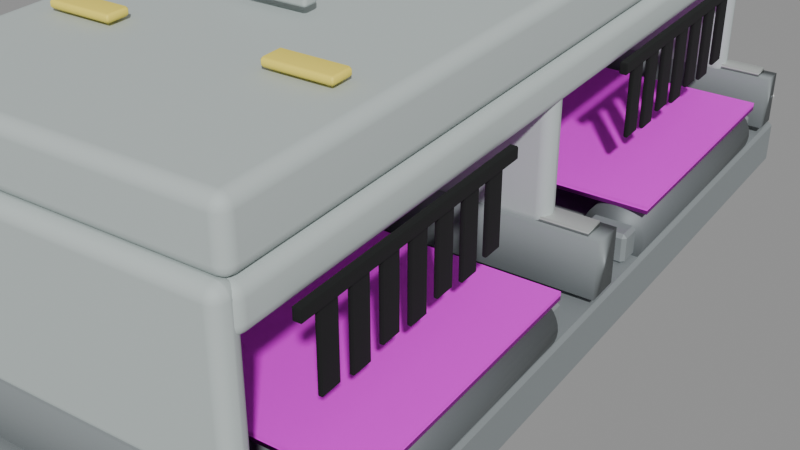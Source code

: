 # Source: conveyor_splitter.blend  (saved by Blender 5.1.30; exported with 4.5.12 LTS)
import bpy
from mathutils import Matrix  # noqa: F401  (used for matrix-valued properties, if any)

bpy.ops.wm.read_factory_settings(use_empty=True)
scene = bpy.context.scene
scene.name = 'Scene'

# ---- images (referenced by path relative to the original .blend; pixels are not part of the script)
import os
ASSET_DIR = os.environ.get("B2B_ASSET_DIR", "")  # directory of the original .blend (textures are referenced by path, not embedded)
HERE = os.path.dirname(os.path.abspath(__file__))  # packed textures are extracted next to this script under _unpacked/

def load_image(name, relpath, width, height, colorspace="sRGB"):
    """Load a texture the original file referenced (path relative to the .blend, or extracted next to this script)."""
    p = next((c for c in (os.path.join(HERE, relpath), os.path.join(ASSET_DIR, relpath)) if relpath and os.path.exists(c)), "")
    if p:
        img = bpy.data.images.load(p, check_existing=True)
        img.name = name
    else:  # same state as the original file: an image datablock whose file is absent (Cycles renders it pink)
        img = bpy.data.images.new(name, width, height)
        img.source = "FILE"
        img.filepath = "//" + (relpath or name)
    img.colorspace_settings.name = colorspace
    return img
img_conveyor_belt_surface_ai = load_image('conveyor_belt_surface_ai', 'textures/conveyor_belt_dark_rubber_texture.png', 1024, 1024, 'sRGB')

# ---- materials (node trees are filled in below, after node groups)
mat_conveyor_frame_preview = bpy.data.materials.new('conveyor_frame_preview')
mat_conveyor_edge_wear_preview = bpy.data.materials.new('conveyor_edge_wear_preview')
mat_conveyor_belt_preview = bpy.data.materials.new('conveyor_belt_preview')
mat_conveyor_roller_preview = bpy.data.materials.new('conveyor_roller_preview')
mat_splitter_cover_preview = bpy.data.materials.new('splitter_cover_preview')
mat_splitter_cover_preview.diffuse_color = (0.5, 0.56, 0.55, 1.0)
mat_splitter_cover_warning_strip_preview = bpy.data.materials.new('splitter_cover_warning_strip_preview')
mat_splitter_cover_warning_strip_preview.diffuse_color = (0.95, 0.78, 0.12, 1.0)
mat_splitter_curtain_rubber_preview = bpy.data.materials.new('splitter_curtain_rubber_preview')
mat_splitter_curtain_rubber_preview.diffuse_color = (0.005, 0.006, 0.006, 1.0)

# ---- material node trees
mat_conveyor_frame_preview.use_nodes = True; mat_conveyor_frame_preview.node_tree.nodes.clear()
_N = mat_conveyor_frame_preview.node_tree.nodes; _L = mat_conveyor_frame_preview.node_tree.links
n0 = _N.new('ShaderNodeBsdfPrincipled'); n0.name = 'Principled BSDF'; n0.location = (-200, 100)
n0.inputs[0].default_value = (0.28, 0.31, 0.32, 1.0)
n0.inputs[1].default_value = 0.25
n0.inputs[2].default_value = 0.66
n1 = _N.new('ShaderNodeOutputMaterial'); n1.name = 'Material Output'; n1.location = (200, 100)
_L.new(n0.outputs[0], n1.inputs[0])
n1.is_active_output = True
mat_conveyor_edge_wear_preview.use_nodes = True; mat_conveyor_edge_wear_preview.node_tree.nodes.clear()
_N = mat_conveyor_edge_wear_preview.node_tree.nodes; _L = mat_conveyor_edge_wear_preview.node_tree.links
n0 = _N.new('ShaderNodeBsdfPrincipled'); n0.name = 'Principled BSDF'; n0.location = (-200, 100)
n0.inputs[0].default_value = (0.55, 0.58, 0.56, 1.0)
n0.inputs[1].default_value = 0.35
n0.inputs[2].default_value = 0.55
n1 = _N.new('ShaderNodeOutputMaterial'); n1.name = 'Material Output'; n1.location = (200, 100)
_L.new(n0.outputs[0], n1.inputs[0])
n1.is_active_output = True
mat_conveyor_belt_preview.use_nodes = True; mat_conveyor_belt_preview.node_tree.nodes.clear()
_N = mat_conveyor_belt_preview.node_tree.nodes; _L = mat_conveyor_belt_preview.node_tree.links
n0 = _N.new('ShaderNodeBsdfPrincipled'); n0.name = 'Principled BSDF'; n0.location = (-200, 100)
n0.inputs[2].default_value = 0.86
n1 = _N.new('ShaderNodeOutputMaterial'); n1.name = 'Material Output'; n1.location = (200, 100)
n2 = _N.new('ShaderNodeTexImage'); n2.name = 'conveyor_belt_surface_ai_texture'; n2.location = (0, 0)
n2.label = 'conveyor_belt_surface_ai'
n2.image = img_conveyor_belt_surface_ai
_L.new(n0.outputs[0], n1.inputs[0])
_L.new(n2.outputs[0], n0.inputs[0])
n1.is_active_output = True
mat_conveyor_roller_preview.use_nodes = True; mat_conveyor_roller_preview.node_tree.nodes.clear()
_N = mat_conveyor_roller_preview.node_tree.nodes; _L = mat_conveyor_roller_preview.node_tree.links
n0 = _N.new('ShaderNodeBsdfPrincipled'); n0.name = 'Principled BSDF'; n0.location = (-200, 100)
n0.inputs[0].default_value = (0.18, 0.2, 0.21, 1.0)
n0.inputs[1].default_value = 0.45
n0.inputs[2].default_value = 0.58
n1 = _N.new('ShaderNodeOutputMaterial'); n1.name = 'Material Output'; n1.location = (200, 100)
_L.new(n0.outputs[0], n1.inputs[0])
n1.is_active_output = True
mat_splitter_cover_preview.use_nodes = True; mat_splitter_cover_preview.node_tree.nodes.clear()
_N = mat_splitter_cover_preview.node_tree.nodes; _L = mat_splitter_cover_preview.node_tree.links
n0 = _N.new('ShaderNodeBsdfPrincipled'); n0.name = 'Principled BSDF'; n0.location = (-200, 100)
n0.inputs[0].default_value = (0.5, 0.56, 0.55, 1.0)
n0.inputs[2].default_value = 0.78
n1 = _N.new('ShaderNodeOutputMaterial'); n1.name = 'Material Output'; n1.location = (200, 100)
_L.new(n0.outputs[0], n1.inputs[0])
n1.is_active_output = True
mat_splitter_cover_warning_strip_preview.use_nodes = True; mat_splitter_cover_warning_strip_preview.node_tree.nodes.clear()
_N = mat_splitter_cover_warning_strip_preview.node_tree.nodes; _L = mat_splitter_cover_warning_strip_preview.node_tree.links
n0 = _N.new('ShaderNodeBsdfPrincipled'); n0.name = 'Principled BSDF'; n0.location = (-200, 100)
n0.inputs[0].default_value = (0.95, 0.78, 0.12, 1.0)
n0.inputs[2].default_value = 0.62
n1 = _N.new('ShaderNodeOutputMaterial'); n1.name = 'Material Output'; n1.location = (200, 100)
_L.new(n0.outputs[0], n1.inputs[0])
n1.is_active_output = True
mat_splitter_curtain_rubber_preview.use_nodes = True; mat_splitter_curtain_rubber_preview.node_tree.nodes.clear()
_N = mat_splitter_curtain_rubber_preview.node_tree.nodes; _L = mat_splitter_curtain_rubber_preview.node_tree.links
n0 = _N.new('ShaderNodeBsdfPrincipled'); n0.name = 'Principled BSDF'; n0.location = (-200, 100)
n0.inputs[0].default_value = (0.005, 0.006, 0.006, 1.0)
n0.inputs[2].default_value = 0.96
n1 = _N.new('ShaderNodeOutputMaterial'); n1.name = 'Material Output'; n1.location = (200, 100)
_L.new(n0.outputs[0], n1.inputs[0])
n1.is_active_output = True

# ---- cameras
cam_conveyor_splitter_preview_camera_data = bpy.data.cameras.new('conveyor_splitter_preview_camera_data')
cam_conveyor_splitter_preview_camera_data.lens = 55.0

# ---- lights
light_conveyor_splitter_preview_key_light_data = bpy.data.lights.new('conveyor_splitter_preview_key_light_data', 'AREA')
light_conveyor_splitter_preview_key_light_data.energy = 420.0
light_conveyor_splitter_preview_key_light_data.size = 3.0

# ---- meshes
me_frame_mesh = bpy.data.meshes.new('frame_mesh')
me_frame_mesh.from_pydata([(-0.5, -1.0, 0.0), (0.5, -1.0, 0.0), (0.5, 1.0, 0.0), (-0.5, 1.0, 0.0), (-0.5, -1.0, 0.11), (0.5, -1.0, 0.11), (0.5, 1.0, 0.11), (-0.5, 1.0, 0.11), (-0.48, -0.86, 0.11), (-0.38, -0.86, 0.11), (-0.38, -0.14, 0.11), (-0.48, -0.14, 0.11), (-0.48, -0.86, 0.18), (-0.38, -0.86, 0.18), (-0.38, -0.14, 0.18), (-0.48, -0.14, 0.18), (0.38, -0.86, 0.11), (0.48, -0.86, 0.11), (0.48, -0.14, 0.11), (0.38, -0.14, 0.11), (0.38, -0.86, 0.18), (0.48, -0.86, 0.18), (0.48, -0.14, 0.18), (0.38, -0.14, 0.18), (-0.48, 0.14, 0.11), (-0.38, 0.14, 0.11), (-0.38, 0.86, 0.11), (-0.48, 0.86, 0.11), (-0.48, 0.14, 0.18), (-0.38, 0.14, 0.18), (-0.38, 0.86, 0.18), (-0.48, 0.86, 0.18), (0.38, 0.14, 0.11), (0.48, 0.14, 0.11), (0.48, 0.86, 0.11), (0.38, 0.86, 0.11), (0.38, 0.14, 0.18), (0.48, 0.14, 0.18), (0.48, 0.86, 0.18), (0.38, 0.86, 0.18)], [], [(0, 1, 2, 3), (4, 7, 6, 5), (0, 4, 5, 1), (1, 5, 6, 2), (2, 6, 7, 3), (3, 7, 4, 0), (8, 9, 10, 11), (12, 15, 14, 13), (8, 12, 13, 9), (9, 13, 14, 10), (10, 14, 15, 11), (11, 15, 12, 8), (16, 17, 18, 19), (20, 23, 22, 21), (16, 20, 21, 17), (17, 21, 22, 18), (18, 22, 23, 19), (19, 23, 20, 16), (24, 25, 26, 27), (28, 31, 30, 29), (24, 28, 29, 25), (25, 29, 30, 26), (26, 30, 31, 27), (27, 31, 28, 24), (32, 33, 34, 35), (36, 39, 38, 37), (32, 36, 37, 33), (33, 37, 38, 34), (34, 38, 39, 35), (35, 39, 36, 32)])
me_frame_mesh.materials.append(mat_conveyor_frame_preview)
me_frame_mesh.update()
me_side_rails_geometry_mesh = bpy.data.meshes.new('side_rails_geometry_mesh')
me_side_rails_geometry_mesh.from_pydata([(-0.5, -0.96, 0.13), (0.5, -0.96, 0.13), (0.5, -0.9, 0.13), (-0.5, -0.9, 0.13), (-0.5, -0.96, 0.258), (0.5, -0.96, 0.258), (0.5, -0.9, 0.258), (-0.5, -0.9, 0.258), (-0.5, 0.9, 0.13), (0.5, 0.9, 0.13), (0.5, 0.96, 0.13), (-0.5, 0.96, 0.13), (-0.5, 0.9, 0.258), (0.5, 0.9, 0.258), (0.5, 0.96, 0.258), (-0.5, 0.96, 0.258), (-0.5, -0.04, 0.13), (0.5, -0.04, 0.13), (0.5, 0.04, 0.13), (-0.5, 0.04, 0.13), (-0.5, -0.04, 0.258), (0.5, -0.04, 0.258), (0.5, 0.04, 0.258), (-0.5, 0.04, 0.258), (-0.47, -0.95, 0.258), (0.47, -0.95, 0.258), (0.47, -0.91, 0.258), (-0.47, -0.91, 0.258), (-0.47, -0.95, 0.27), (0.47, -0.95, 0.27), (0.47, -0.91, 0.27), (-0.47, -0.91, 0.27), (-0.47, 0.91, 0.258), (0.47, 0.91, 0.258), (0.47, 0.95, 0.258), (-0.47, 0.95, 0.258), (-0.47, 0.91, 0.27), (0.47, 0.91, 0.27), (0.47, 0.95, 0.27), (-0.47, 0.95, 0.27), (-0.47, -0.025, 0.258), (0.47, -0.025, 0.258), (0.47, 0.025, 0.258), (-0.47, 0.025, 0.258), (-0.47, -0.025, 0.27), (0.47, -0.025, 0.27), (0.47, 0.025, 0.27), (-0.47, 0.025, 0.27)], [], [(0, 1, 2, 3), (4, 7, 6, 5), (0, 4, 5, 1), (1, 5, 6, 2), (2, 6, 7, 3), (3, 7, 4, 0), (8, 9, 10, 11), (12, 15, 14, 13), (8, 12, 13, 9), (9, 13, 14, 10), (10, 14, 15, 11), (11, 15, 12, 8), (16, 17, 18, 19), (20, 23, 22, 21), (16, 20, 21, 17), (17, 21, 22, 18), (18, 22, 23, 19), (19, 23, 20, 16), (24, 25, 26, 27), (28, 31, 30, 29), (24, 28, 29, 25), (25, 29, 30, 26), (26, 30, 31, 27), (27, 31, 28, 24), (32, 33, 34, 35), (36, 39, 38, 37), (32, 36, 37, 33), (33, 37, 38, 34), (34, 38, 39, 35), (35, 39, 36, 32), (40, 41, 42, 43), (44, 47, 46, 45), (40, 44, 45, 41), (41, 45, 46, 42), (42, 46, 47, 43), (43, 47, 44, 40)])
me_side_rails_geometry_mesh.polygons.foreach_set('material_index', [0, 0, 0, 0, 0, 0, 0, 0, 0, 0, 0, 0, 0, 0, 0, 0, 0, 0, 1, 1, 1, 1, 1, 1, 1, 1, 1, 1, 1, 1, 1, 1, 1, 1, 1, 1])
me_side_rails_geometry_mesh.materials.append(mat_conveyor_frame_preview)
me_side_rails_geometry_mesh.materials.append(mat_conveyor_edge_wear_preview)
me_side_rails_geometry_mesh.update()
me_belt_surface_top_mesh = bpy.data.meshes.new('belt_surface_top_mesh')
me_belt_surface_top_mesh.from_pydata([(-0.5, -0.81, 0.215), (0.5, -0.81, 0.215), (0.5, -0.19, 0.215), (-0.5, -0.19, 0.215), (-0.5, -0.81, 0.233), (0.5, -0.81, 0.233), (0.5, -0.19, 0.233), (-0.5, -0.19, 0.233)], [], [(0, 1, 2, 3), (4, 7, 6, 5), (0, 4, 5, 1), (1, 5, 6, 2), (2, 6, 7, 3), (3, 7, 4, 0)])
_uv = me_belt_surface_top_mesh.uv_layers.new(name='belt_surface_uv')
_uv.uv.foreach_set('vector', [0.0, 0.0, 1.0, 0.0, 1.0, 1.0, 0.0, 1.0, 0.0, 0.0, 0.0, 1.0, 1.0, 1.0, 1.0, 0.0, 0.0, 0.0, 0.0, 0.0, 1.0, 0.0, 1.0, 0.0, 1.0, 0.0, 1.0, 0.0, 1.0, 1.0, 1.0, 1.0, 1.0, 1.0, 1.0, 1.0, 0.0, 1.0, 0.0, 1.0, 0.0, 1.0, 0.0, 1.0, 0.0, 0.0, 0.0, 0.0])
me_belt_surface_top_mesh.materials.append(mat_conveyor_belt_preview)
me_belt_surface_top_mesh.update()
me_belt_surface_bottom_mesh = bpy.data.meshes.new('belt_surface_bottom_mesh')
me_belt_surface_bottom_mesh.from_pydata([(-0.5, 0.19, 0.215), (0.5, 0.19, 0.215), (0.5, 0.81, 0.215), (-0.5, 0.81, 0.215), (-0.5, 0.19, 0.233), (0.5, 0.19, 0.233), (0.5, 0.81, 0.233), (-0.5, 0.81, 0.233)], [], [(0, 1, 2, 3), (4, 7, 6, 5), (0, 4, 5, 1), (1, 5, 6, 2), (2, 6, 7, 3), (3, 7, 4, 0)])
_uv = me_belt_surface_bottom_mesh.uv_layers.new(name='belt_surface_uv')
_uv.uv.foreach_set('vector', [0.0, 0.0, 1.0, 0.0, 1.0, 1.0, 0.0, 1.0, 0.0, 0.0, 0.0, 1.0, 1.0, 1.0, 1.0, 0.0, 0.0, 0.0, 0.0, 0.0, 1.0, 0.0, 1.0, 0.0, 1.0, 0.0, 1.0, 0.0, 1.0, 1.0, 1.0, 1.0, 1.0, 1.0, 1.0, 1.0, 0.0, 1.0, 0.0, 1.0, 0.0, 1.0, 0.0, 1.0, 0.0, 0.0, 0.0, 0.0])
me_belt_surface_bottom_mesh.materials.append(mat_conveyor_belt_preview)
me_belt_surface_bottom_mesh.update()
me_roller_input_top_mesh = bpy.data.meshes.new('roller_input_top_mesh')
me_roller_input_top_mesh.from_pydata([(0.07, -0.31, 0.0), (0.06865, -0.31, 0.01366), (0.06467, -0.31, 0.02679), (0.0582, -0.31, 0.03889), (0.0495, -0.31, 0.0495), (0.03889, -0.31, 0.0582), (0.02679, -0.31, 0.06467), (0.01366, -0.31, 0.06865), (4.286e-18, -0.31, 0.07), (-0.01366, -0.31, 0.06865), (-0.02679, -0.31, 0.06467), (-0.03889, -0.31, 0.0582), (-0.0495, -0.31, 0.0495), (-0.0582, -0.31, 0.03889), (-0.06467, -0.31, 0.02679), (-0.06865, -0.31, 0.01366), (-0.07, -0.31, 8.573e-18), (-0.06865, -0.31, -0.01366), (-0.06467, -0.31, -0.02679), (-0.0582, -0.31, -0.03889), (-0.0495, -0.31, -0.0495), (-0.03889, -0.31, -0.0582), (-0.02679, -0.31, -0.06467), (-0.01366, -0.31, -0.06865), (-1.286e-17, -0.31, -0.07), (0.01366, -0.31, -0.06865), (0.02679, -0.31, -0.06467), (0.03889, -0.31, -0.0582), (0.0495, -0.31, -0.0495), (0.0582, -0.31, -0.03889), (0.06467, -0.31, -0.02679), (0.06865, -0.31, -0.01366), (0.07, 0.31, 0.0), (0.06865, 0.31, 0.01366), (0.06467, 0.31, 0.02679), (0.0582, 0.31, 0.03889), (0.0495, 0.31, 0.0495), (0.03889, 0.31, 0.0582), (0.02679, 0.31, 0.06467), (0.01366, 0.31, 0.06865), (4.286e-18, 0.31, 0.07), (-0.01366, 0.31, 0.06865), (-0.02679, 0.31, 0.06467), (-0.03889, 0.31, 0.0582), (-0.0495, 0.31, 0.0495), (-0.0582, 0.31, 0.03889), (-0.06467, 0.31, 0.02679), (-0.06865, 0.31, 0.01366), (-0.07, 0.31, 8.573e-18), (-0.06865, 0.31, -0.01366), (-0.06467, 0.31, -0.02679), (-0.0582, 0.31, -0.03889), (-0.0495, 0.31, -0.0495), (-0.03889, 0.31, -0.0582), (-0.02679, 0.31, -0.06467), (-0.01366, 0.31, -0.06865), (-1.286e-17, 0.31, -0.07), (0.01366, 0.31, -0.06865), (0.02679, 0.31, -0.06467), (0.03889, 0.31, -0.0582), (0.0495, 0.31, -0.0495), (0.0582, 0.31, -0.03889), (0.06467, 0.31, -0.02679), (0.06865, 0.31, -0.01366)], [], [(0, 1, 33, 32), (1, 2, 34, 33), (2, 3, 35, 34), (3, 4, 36, 35), (4, 5, 37, 36), (5, 6, 38, 37), (6, 7, 39, 38), (7, 8, 40, 39), (8, 9, 41, 40), (9, 10, 42, 41), (10, 11, 43, 42), (11, 12, 44, 43), (12, 13, 45, 44), (13, 14, 46, 45), (14, 15, 47, 46), (15, 16, 48, 47), (16, 17, 49, 48), (17, 18, 50, 49), (18, 19, 51, 50), (19, 20, 52, 51), (20, 21, 53, 52), (21, 22, 54, 53), (22, 23, 55, 54), (23, 24, 56, 55), (24, 25, 57, 56), (25, 26, 58, 57), (26, 27, 59, 58), (27, 28, 60, 59), (28, 29, 61, 60), (29, 30, 62, 61), (30, 31, 63, 62), (31, 0, 32, 63), (31, 30, 29, 28, 27, 26, 25, 24, 23, 22, 21, 20, 19, 18, 17, 16, 15, 14, 13, 12, 11, 10, 9, 8, 7, 6, 5, 4, 3, 2, 1, 0), (32, 33, 34, 35, 36, 37, 38, 39, 40, 41, 42, 43, 44, 45, 46, 47, 48, 49, 50, 51, 52, 53, 54, 55, 56, 57, 58, 59, 60, 61, 62, 63)])
me_roller_input_top_mesh.materials.append(mat_conveyor_roller_preview)
me_roller_input_top_mesh.update()
me_roller_output_top_mesh = bpy.data.meshes.new('roller_output_top_mesh')
me_roller_output_top_mesh.from_pydata([(0.07, -0.31, 0.0), (0.06865, -0.31, 0.01366), (0.06467, -0.31, 0.02679), (0.0582, -0.31, 0.03889), (0.0495, -0.31, 0.0495), (0.03889, -0.31, 0.0582), (0.02679, -0.31, 0.06467), (0.01366, -0.31, 0.06865), (4.286e-18, -0.31, 0.07), (-0.01366, -0.31, 0.06865), (-0.02679, -0.31, 0.06467), (-0.03889, -0.31, 0.0582), (-0.0495, -0.31, 0.0495), (-0.0582, -0.31, 0.03889), (-0.06467, -0.31, 0.02679), (-0.06865, -0.31, 0.01366), (-0.07, -0.31, 8.573e-18), (-0.06865, -0.31, -0.01366), (-0.06467, -0.31, -0.02679), (-0.0582, -0.31, -0.03889), (-0.0495, -0.31, -0.0495), (-0.03889, -0.31, -0.0582), (-0.02679, -0.31, -0.06467), (-0.01366, -0.31, -0.06865), (-1.286e-17, -0.31, -0.07), (0.01366, -0.31, -0.06865), (0.02679, -0.31, -0.06467), (0.03889, -0.31, -0.0582), (0.0495, -0.31, -0.0495), (0.0582, -0.31, -0.03889), (0.06467, -0.31, -0.02679), (0.06865, -0.31, -0.01366), (0.07, 0.31, 0.0), (0.06865, 0.31, 0.01366), (0.06467, 0.31, 0.02679), (0.0582, 0.31, 0.03889), (0.0495, 0.31, 0.0495), (0.03889, 0.31, 0.0582), (0.02679, 0.31, 0.06467), (0.01366, 0.31, 0.06865), (4.286e-18, 0.31, 0.07), (-0.01366, 0.31, 0.06865), (-0.02679, 0.31, 0.06467), (-0.03889, 0.31, 0.0582), (-0.0495, 0.31, 0.0495), (-0.0582, 0.31, 0.03889), (-0.06467, 0.31, 0.02679), (-0.06865, 0.31, 0.01366), (-0.07, 0.31, 8.573e-18), (-0.06865, 0.31, -0.01366), (-0.06467, 0.31, -0.02679), (-0.0582, 0.31, -0.03889), (-0.0495, 0.31, -0.0495), (-0.03889, 0.31, -0.0582), (-0.02679, 0.31, -0.06467), (-0.01366, 0.31, -0.06865), (-1.286e-17, 0.31, -0.07), (0.01366, 0.31, -0.06865), (0.02679, 0.31, -0.06467), (0.03889, 0.31, -0.0582), (0.0495, 0.31, -0.0495), (0.0582, 0.31, -0.03889), (0.06467, 0.31, -0.02679), (0.06865, 0.31, -0.01366)], [], [(0, 1, 33, 32), (1, 2, 34, 33), (2, 3, 35, 34), (3, 4, 36, 35), (4, 5, 37, 36), (5, 6, 38, 37), (6, 7, 39, 38), (7, 8, 40, 39), (8, 9, 41, 40), (9, 10, 42, 41), (10, 11, 43, 42), (11, 12, 44, 43), (12, 13, 45, 44), (13, 14, 46, 45), (14, 15, 47, 46), (15, 16, 48, 47), (16, 17, 49, 48), (17, 18, 50, 49), (18, 19, 51, 50), (19, 20, 52, 51), (20, 21, 53, 52), (21, 22, 54, 53), (22, 23, 55, 54), (23, 24, 56, 55), (24, 25, 57, 56), (25, 26, 58, 57), (26, 27, 59, 58), (27, 28, 60, 59), (28, 29, 61, 60), (29, 30, 62, 61), (30, 31, 63, 62), (31, 0, 32, 63), (31, 30, 29, 28, 27, 26, 25, 24, 23, 22, 21, 20, 19, 18, 17, 16, 15, 14, 13, 12, 11, 10, 9, 8, 7, 6, 5, 4, 3, 2, 1, 0), (32, 33, 34, 35, 36, 37, 38, 39, 40, 41, 42, 43, 44, 45, 46, 47, 48, 49, 50, 51, 52, 53, 54, 55, 56, 57, 58, 59, 60, 61, 62, 63)])
me_roller_output_top_mesh.materials.append(mat_conveyor_roller_preview)
me_roller_output_top_mesh.update()
me_roller_input_bottom_mesh = bpy.data.meshes.new('roller_input_bottom_mesh')
me_roller_input_bottom_mesh.from_pydata([(0.07, -0.31, 0.0), (0.06865, -0.31, 0.01366), (0.06467, -0.31, 0.02679), (0.0582, -0.31, 0.03889), (0.0495, -0.31, 0.0495), (0.03889, -0.31, 0.0582), (0.02679, -0.31, 0.06467), (0.01366, -0.31, 0.06865), (4.286e-18, -0.31, 0.07), (-0.01366, -0.31, 0.06865), (-0.02679, -0.31, 0.06467), (-0.03889, -0.31, 0.0582), (-0.0495, -0.31, 0.0495), (-0.0582, -0.31, 0.03889), (-0.06467, -0.31, 0.02679), (-0.06865, -0.31, 0.01366), (-0.07, -0.31, 8.573e-18), (-0.06865, -0.31, -0.01366), (-0.06467, -0.31, -0.02679), (-0.0582, -0.31, -0.03889), (-0.0495, -0.31, -0.0495), (-0.03889, -0.31, -0.0582), (-0.02679, -0.31, -0.06467), (-0.01366, -0.31, -0.06865), (-1.286e-17, -0.31, -0.07), (0.01366, -0.31, -0.06865), (0.02679, -0.31, -0.06467), (0.03889, -0.31, -0.0582), (0.0495, -0.31, -0.0495), (0.0582, -0.31, -0.03889), (0.06467, -0.31, -0.02679), (0.06865, -0.31, -0.01366), (0.07, 0.31, 0.0), (0.06865, 0.31, 0.01366), (0.06467, 0.31, 0.02679), (0.0582, 0.31, 0.03889), (0.0495, 0.31, 0.0495), (0.03889, 0.31, 0.0582), (0.02679, 0.31, 0.06467), (0.01366, 0.31, 0.06865), (4.286e-18, 0.31, 0.07), (-0.01366, 0.31, 0.06865), (-0.02679, 0.31, 0.06467), (-0.03889, 0.31, 0.0582), (-0.0495, 0.31, 0.0495), (-0.0582, 0.31, 0.03889), (-0.06467, 0.31, 0.02679), (-0.06865, 0.31, 0.01366), (-0.07, 0.31, 8.573e-18), (-0.06865, 0.31, -0.01366), (-0.06467, 0.31, -0.02679), (-0.0582, 0.31, -0.03889), (-0.0495, 0.31, -0.0495), (-0.03889, 0.31, -0.0582), (-0.02679, 0.31, -0.06467), (-0.01366, 0.31, -0.06865), (-1.286e-17, 0.31, -0.07), (0.01366, 0.31, -0.06865), (0.02679, 0.31, -0.06467), (0.03889, 0.31, -0.0582), (0.0495, 0.31, -0.0495), (0.0582, 0.31, -0.03889), (0.06467, 0.31, -0.02679), (0.06865, 0.31, -0.01366)], [], [(0, 1, 33, 32), (1, 2, 34, 33), (2, 3, 35, 34), (3, 4, 36, 35), (4, 5, 37, 36), (5, 6, 38, 37), (6, 7, 39, 38), (7, 8, 40, 39), (8, 9, 41, 40), (9, 10, 42, 41), (10, 11, 43, 42), (11, 12, 44, 43), (12, 13, 45, 44), (13, 14, 46, 45), (14, 15, 47, 46), (15, 16, 48, 47), (16, 17, 49, 48), (17, 18, 50, 49), (18, 19, 51, 50), (19, 20, 52, 51), (20, 21, 53, 52), (21, 22, 54, 53), (22, 23, 55, 54), (23, 24, 56, 55), (24, 25, 57, 56), (25, 26, 58, 57), (26, 27, 59, 58), (27, 28, 60, 59), (28, 29, 61, 60), (29, 30, 62, 61), (30, 31, 63, 62), (31, 0, 32, 63), (31, 30, 29, 28, 27, 26, 25, 24, 23, 22, 21, 20, 19, 18, 17, 16, 15, 14, 13, 12, 11, 10, 9, 8, 7, 6, 5, 4, 3, 2, 1, 0), (32, 33, 34, 35, 36, 37, 38, 39, 40, 41, 42, 43, 44, 45, 46, 47, 48, 49, 50, 51, 52, 53, 54, 55, 56, 57, 58, 59, 60, 61, 62, 63)])
me_roller_input_bottom_mesh.materials.append(mat_conveyor_roller_preview)
me_roller_input_bottom_mesh.update()
me_roller_output_bottom_mesh = bpy.data.meshes.new('roller_output_bottom_mesh')
me_roller_output_bottom_mesh.from_pydata([(0.07, -0.31, 0.0), (0.06865, -0.31, 0.01366), (0.06467, -0.31, 0.02679), (0.0582, -0.31, 0.03889), (0.0495, -0.31, 0.0495), (0.03889, -0.31, 0.0582), (0.02679, -0.31, 0.06467), (0.01366, -0.31, 0.06865), (4.286e-18, -0.31, 0.07), (-0.01366, -0.31, 0.06865), (-0.02679, -0.31, 0.06467), (-0.03889, -0.31, 0.0582), (-0.0495, -0.31, 0.0495), (-0.0582, -0.31, 0.03889), (-0.06467, -0.31, 0.02679), (-0.06865, -0.31, 0.01366), (-0.07, -0.31, 8.573e-18), (-0.06865, -0.31, -0.01366), (-0.06467, -0.31, -0.02679), (-0.0582, -0.31, -0.03889), (-0.0495, -0.31, -0.0495), (-0.03889, -0.31, -0.0582), (-0.02679, -0.31, -0.06467), (-0.01366, -0.31, -0.06865), (-1.286e-17, -0.31, -0.07), (0.01366, -0.31, -0.06865), (0.02679, -0.31, -0.06467), (0.03889, -0.31, -0.0582), (0.0495, -0.31, -0.0495), (0.0582, -0.31, -0.03889), (0.06467, -0.31, -0.02679), (0.06865, -0.31, -0.01366), (0.07, 0.31, 0.0), (0.06865, 0.31, 0.01366), (0.06467, 0.31, 0.02679), (0.0582, 0.31, 0.03889), (0.0495, 0.31, 0.0495), (0.03889, 0.31, 0.0582), (0.02679, 0.31, 0.06467), (0.01366, 0.31, 0.06865), (4.286e-18, 0.31, 0.07), (-0.01366, 0.31, 0.06865), (-0.02679, 0.31, 0.06467), (-0.03889, 0.31, 0.0582), (-0.0495, 0.31, 0.0495), (-0.0582, 0.31, 0.03889), (-0.06467, 0.31, 0.02679), (-0.06865, 0.31, 0.01366), (-0.07, 0.31, 8.573e-18), (-0.06865, 0.31, -0.01366), (-0.06467, 0.31, -0.02679), (-0.0582, 0.31, -0.03889), (-0.0495, 0.31, -0.0495), (-0.03889, 0.31, -0.0582), (-0.02679, 0.31, -0.06467), (-0.01366, 0.31, -0.06865), (-1.286e-17, 0.31, -0.07), (0.01366, 0.31, -0.06865), (0.02679, 0.31, -0.06467), (0.03889, 0.31, -0.0582), (0.0495, 0.31, -0.0495), (0.0582, 0.31, -0.03889), (0.06467, 0.31, -0.02679), (0.06865, 0.31, -0.01366)], [], [(0, 1, 33, 32), (1, 2, 34, 33), (2, 3, 35, 34), (3, 4, 36, 35), (4, 5, 37, 36), (5, 6, 38, 37), (6, 7, 39, 38), (7, 8, 40, 39), (8, 9, 41, 40), (9, 10, 42, 41), (10, 11, 43, 42), (11, 12, 44, 43), (12, 13, 45, 44), (13, 14, 46, 45), (14, 15, 47, 46), (15, 16, 48, 47), (16, 17, 49, 48), (17, 18, 50, 49), (18, 19, 51, 50), (19, 20, 52, 51), (20, 21, 53, 52), (21, 22, 54, 53), (22, 23, 55, 54), (23, 24, 56, 55), (24, 25, 57, 56), (25, 26, 58, 57), (26, 27, 59, 58), (27, 28, 60, 59), (28, 29, 61, 60), (29, 30, 62, 61), (30, 31, 63, 62), (31, 0, 32, 63), (31, 30, 29, 28, 27, 26, 25, 24, 23, 22, 21, 20, 19, 18, 17, 16, 15, 14, 13, 12, 11, 10, 9, 8, 7, 6, 5, 4, 3, 2, 1, 0), (32, 33, 34, 35, 36, 37, 38, 39, 40, 41, 42, 43, 44, 45, 46, 47, 48, 49, 50, 51, 52, 53, 54, 55, 56, 57, 58, 59, 60, 61, 62, 63)])
me_roller_output_bottom_mesh.materials.append(mat_conveyor_roller_preview)
me_roller_output_bottom_mesh.update()
me_cover_mesh = bpy.data.meshes.new('cover_mesh')
me_cover_mesh.from_pydata([(-0.38, -0.89, 0.68), (0.38, -0.89, 0.68), (0.38, 0.89, 0.68), (-0.38, 0.89, 0.68), (-0.38, -0.89, 0.81), (0.38, -0.89, 0.81), (0.38, 0.89, 0.81), (-0.38, 0.89, 0.81), (-0.38, -0.9125, 0.325), (0.38, -0.9125, 0.325), (0.38, -0.8575, 0.325), (-0.38, -0.8575, 0.325), (-0.38, -0.9125, 0.685), (0.38, -0.9125, 0.685), (0.38, -0.8575, 0.685), (-0.38, -0.8575, 0.685), (-0.38, 0.8575, 0.325), (0.38, 0.8575, 0.325), (0.38, 0.9125, 0.325), (-0.38, 0.9125, 0.325), (-0.38, 0.8575, 0.685), (0.38, 0.8575, 0.685), (0.38, 0.9125, 0.685), (-0.38, 0.9125, 0.685), (-0.38, -0.0275, 0.33), (0.38, -0.0275, 0.33), (0.38, 0.0275, 0.33), (-0.38, 0.0275, 0.33), (-0.38, -0.0275, 0.67), (0.38, -0.0275, 0.67), (0.38, 0.0275, 0.67), (-0.38, 0.0275, 0.67), (-0.3875, -0.89, 0.59), (-0.3325, -0.89, 0.59), (-0.3325, 0.89, 0.59), (-0.3875, 0.89, 0.59), (-0.3875, -0.89, 0.68), (-0.3325, -0.89, 0.68), (-0.3325, 0.89, 0.68), (-0.3875, 0.89, 0.68), (0.3325, -0.89, 0.59), (0.3875, -0.89, 0.59), (0.3875, 0.89, 0.59), (0.3325, 0.89, 0.59), (0.3325, -0.89, 0.68), (0.3875, -0.89, 0.68), (0.3875, 0.89, 0.68), (0.3325, 0.89, 0.68)], [], [(0, 1, 2, 3), (4, 7, 6, 5), (0, 4, 5, 1), (1, 5, 6, 2), (2, 6, 7, 3), (3, 7, 4, 0), (8, 9, 10, 11), (12, 15, 14, 13), (8, 12, 13, 9), (9, 13, 14, 10), (10, 14, 15, 11), (11, 15, 12, 8), (16, 17, 18, 19), (20, 23, 22, 21), (16, 20, 21, 17), (17, 21, 22, 18), (18, 22, 23, 19), (19, 23, 20, 16), (24, 25, 26, 27), (28, 31, 30, 29), (24, 28, 29, 25), (25, 29, 30, 26), (26, 30, 31, 27), (27, 31, 28, 24), (32, 33, 34, 35), (36, 39, 38, 37), (32, 36, 37, 33), (33, 37, 38, 34), (34, 38, 39, 35), (35, 39, 36, 32), (40, 41, 42, 43), (44, 47, 46, 45), (40, 44, 45, 41), (41, 45, 46, 42), (42, 46, 47, 43), (43, 47, 44, 40)])
me_cover_mesh.materials.append(mat_splitter_cover_preview)
me_cover_mesh.update()
me_cover_warning_strips_mesh_001 = bpy.data.meshes.new('cover_warning_strips_mesh.001')
me_cover_warning_strips_mesh_001.from_pydata([(-0.3, -0.565, 0.817), (-0.16, -0.565, 0.817), (-0.16, -0.515, 0.817), (-0.3, -0.515, 0.817), (-0.3, -0.565, 0.835), (-0.16, -0.565, 0.835), (-0.16, -0.515, 0.835), (-0.3, -0.515, 0.835), (0.16, -0.565, 0.817), (0.3, -0.565, 0.817), (0.3, -0.515, 0.817), (0.16, -0.515, 0.817), (0.16, -0.565, 0.835), (0.3, -0.565, 0.835), (0.3, -0.515, 0.835), (0.16, -0.515, 0.835), (-0.3, 0.515, 0.817), (-0.16, 0.515, 0.817), (-0.16, 0.565, 0.817), (-0.3, 0.565, 0.817), (-0.3, 0.515, 0.835), (-0.16, 0.515, 0.835), (-0.16, 0.565, 0.835), (-0.3, 0.565, 0.835), (0.16, 0.515, 0.817), (0.3, 0.515, 0.817), (0.3, 0.565, 0.817), (0.16, 0.565, 0.817), (0.16, 0.515, 0.835), (0.3, 0.515, 0.835), (0.3, 0.565, 0.835), (0.16, 0.565, 0.835)], [], [(0, 1, 2, 3), (4, 7, 6, 5), (0, 4, 5, 1), (1, 5, 6, 2), (2, 6, 7, 3), (3, 7, 4, 0), (8, 9, 10, 11), (12, 15, 14, 13), (8, 12, 13, 9), (9, 13, 14, 10), (10, 14, 15, 11), (11, 15, 12, 8), (16, 17, 18, 19), (20, 23, 22, 21), (16, 20, 21, 17), (17, 21, 22, 18), (18, 22, 23, 19), (19, 23, 20, 16), (24, 25, 26, 27), (28, 31, 30, 29), (24, 28, 29, 25), (25, 29, 30, 26), (26, 30, 31, 27), (27, 31, 28, 24)])
me_cover_warning_strips_mesh_001.materials.append(mat_splitter_cover_warning_strip_preview)
me_cover_warning_strips_mesh_001.update()
me_cover_top_service_ribs_mesh_001 = bpy.data.meshes.new('cover_top_service_ribs_mesh.001')
me_cover_top_service_ribs_mesh_001.from_pydata([(-0.08, -0.3575, 0.827), (0.08, -0.3575, 0.827), (0.08, -0.3225, 0.827), (-0.08, -0.3225, 0.827), (-0.08, -0.3575, 0.857), (0.08, -0.3575, 0.857), (0.08, -0.3225, 0.857), (-0.08, -0.3225, 0.857), (-0.08, 0.3225, 0.827), (0.08, 0.3225, 0.827), (0.08, 0.3575, 0.827), (-0.08, 0.3575, 0.827), (-0.08, 0.3225, 0.857), (0.08, 0.3225, 0.857), (0.08, 0.3575, 0.857), (-0.08, 0.3575, 0.857), (-0.0375, -0.21, 0.844), (0.0375, -0.21, 0.844), (0.0375, 0.21, 0.844), (-0.0375, 0.21, 0.844), (-0.0375, -0.21, 0.866), (0.0375, -0.21, 0.866), (0.0375, 0.21, 0.866), (-0.0375, 0.21, 0.866)], [], [(0, 1, 2, 3), (4, 7, 6, 5), (0, 4, 5, 1), (1, 5, 6, 2), (2, 6, 7, 3), (3, 7, 4, 0), (8, 9, 10, 11), (12, 15, 14, 13), (8, 12, 13, 9), (9, 13, 14, 10), (10, 14, 15, 11), (11, 15, 12, 8), (16, 17, 18, 19), (20, 23, 22, 21), (16, 20, 21, 17), (17, 21, 22, 18), (18, 22, 23, 19), (19, 23, 20, 16)])
me_cover_top_service_ribs_mesh_001.materials.append(mat_splitter_cover_preview)
me_cover_top_service_ribs_mesh_001.update()
me_curtain_input_top_mesh_001 = bpy.data.meshes.new('curtain_input_top_mesh.001')
me_curtain_input_top_mesh_001.from_pydata([(-0.414, -0.79, 0.577), (-0.396, -0.79, 0.577), (-0.396, -0.21, 0.577), (-0.414, -0.21, 0.577), (-0.414, -0.79, 0.603), (-0.396, -0.79, 0.603), (-0.396, -0.21, 0.603), (-0.414, -0.21, 0.603), (-0.41, -0.7475, 0.42), (-0.4, -0.7475, 0.42), (-0.4, -0.7025, 0.42), (-0.41, -0.7025, 0.42), (-0.41, -0.7475, 0.59), (-0.4, -0.7475, 0.59), (-0.4, -0.7025, 0.59), (-0.41, -0.7025, 0.59), (-0.41, -0.6725, 0.41), (-0.4, -0.6725, 0.41), (-0.4, -0.6275, 0.41), (-0.41, -0.6275, 0.41), (-0.41, -0.6725, 0.58), (-0.4, -0.6725, 0.58), (-0.4, -0.6275, 0.58), (-0.41, -0.6275, 0.58), (-0.41, -0.5975, 0.42), (-0.4, -0.5975, 0.42), (-0.4, -0.5525, 0.42), (-0.41, -0.5525, 0.42), (-0.41, -0.5975, 0.59), (-0.4, -0.5975, 0.59), (-0.4, -0.5525, 0.59), (-0.41, -0.5525, 0.59), (-0.41, -0.5225, 0.41), (-0.4, -0.5225, 0.41), (-0.4, -0.4775, 0.41), (-0.41, -0.4775, 0.41), (-0.41, -0.5225, 0.58), (-0.4, -0.5225, 0.58), (-0.4, -0.4775, 0.58), (-0.41, -0.4775, 0.58), (-0.41, -0.4475, 0.42), (-0.4, -0.4475, 0.42), (-0.4, -0.4025, 0.42), (-0.41, -0.4025, 0.42), (-0.41, -0.4475, 0.59), (-0.4, -0.4475, 0.59), (-0.4, -0.4025, 0.59), (-0.41, -0.4025, 0.59), (-0.41, -0.3725, 0.41), (-0.4, -0.3725, 0.41), (-0.4, -0.3275, 0.41), (-0.41, -0.3275, 0.41), (-0.41, -0.3725, 0.58), (-0.4, -0.3725, 0.58), (-0.4, -0.3275, 0.58), (-0.41, -0.3275, 0.58), (-0.41, -0.2975, 0.42), (-0.4, -0.2975, 0.42), (-0.4, -0.2525, 0.42), (-0.41, -0.2525, 0.42), (-0.41, -0.2975, 0.59), (-0.4, -0.2975, 0.59), (-0.4, -0.2525, 0.59), (-0.41, -0.2525, 0.59)], [], [(0, 1, 2, 3), (4, 7, 6, 5), (0, 4, 5, 1), (1, 5, 6, 2), (2, 6, 7, 3), (3, 7, 4, 0), (8, 9, 10, 11), (12, 15, 14, 13), (8, 12, 13, 9), (9, 13, 14, 10), (10, 14, 15, 11), (11, 15, 12, 8), (16, 17, 18, 19), (20, 23, 22, 21), (16, 20, 21, 17), (17, 21, 22, 18), (18, 22, 23, 19), (19, 23, 20, 16), (24, 25, 26, 27), (28, 31, 30, 29), (24, 28, 29, 25), (25, 29, 30, 26), (26, 30, 31, 27), (27, 31, 28, 24), (32, 33, 34, 35), (36, 39, 38, 37), (32, 36, 37, 33), (33, 37, 38, 34), (34, 38, 39, 35), (35, 39, 36, 32), (40, 41, 42, 43), (44, 47, 46, 45), (40, 44, 45, 41), (41, 45, 46, 42), (42, 46, 47, 43), (43, 47, 44, 40), (48, 49, 50, 51), (52, 55, 54, 53), (48, 52, 53, 49), (49, 53, 54, 50), (50, 54, 55, 51), (51, 55, 52, 48), (56, 57, 58, 59), (60, 63, 62, 61), (56, 60, 61, 57), (57, 61, 62, 58), (58, 62, 63, 59), (59, 63, 60, 56)])
me_curtain_input_top_mesh_001.materials.append(mat_splitter_curtain_rubber_preview)
me_curtain_input_top_mesh_001.update()
me_curtain_output_top_mesh_001 = bpy.data.meshes.new('curtain_output_top_mesh.001')
me_curtain_output_top_mesh_001.from_pydata([(0.396, -0.79, 0.577), (0.414, -0.79, 0.577), (0.414, -0.21, 0.577), (0.396, -0.21, 0.577), (0.396, -0.79, 0.603), (0.414, -0.79, 0.603), (0.414, -0.21, 0.603), (0.396, -0.21, 0.603), (0.4, -0.7475, 0.42), (0.41, -0.7475, 0.42), (0.41, -0.7025, 0.42), (0.4, -0.7025, 0.42), (0.4, -0.7475, 0.59), (0.41, -0.7475, 0.59), (0.41, -0.7025, 0.59), (0.4, -0.7025, 0.59), (0.4, -0.6725, 0.41), (0.41, -0.6725, 0.41), (0.41, -0.6275, 0.41), (0.4, -0.6275, 0.41), (0.4, -0.6725, 0.58), (0.41, -0.6725, 0.58), (0.41, -0.6275, 0.58), (0.4, -0.6275, 0.58), (0.4, -0.5975, 0.42), (0.41, -0.5975, 0.42), (0.41, -0.5525, 0.42), (0.4, -0.5525, 0.42), (0.4, -0.5975, 0.59), (0.41, -0.5975, 0.59), (0.41, -0.5525, 0.59), (0.4, -0.5525, 0.59), (0.4, -0.5225, 0.41), (0.41, -0.5225, 0.41), (0.41, -0.4775, 0.41), (0.4, -0.4775, 0.41), (0.4, -0.5225, 0.58), (0.41, -0.5225, 0.58), (0.41, -0.4775, 0.58), (0.4, -0.4775, 0.58), (0.4, -0.4475, 0.42), (0.41, -0.4475, 0.42), (0.41, -0.4025, 0.42), (0.4, -0.4025, 0.42), (0.4, -0.4475, 0.59), (0.41, -0.4475, 0.59), (0.41, -0.4025, 0.59), (0.4, -0.4025, 0.59), (0.4, -0.3725, 0.41), (0.41, -0.3725, 0.41), (0.41, -0.3275, 0.41), (0.4, -0.3275, 0.41), (0.4, -0.3725, 0.58), (0.41, -0.3725, 0.58), (0.41, -0.3275, 0.58), (0.4, -0.3275, 0.58), (0.4, -0.2975, 0.42), (0.41, -0.2975, 0.42), (0.41, -0.2525, 0.42), (0.4, -0.2525, 0.42), (0.4, -0.2975, 0.59), (0.41, -0.2975, 0.59), (0.41, -0.2525, 0.59), (0.4, -0.2525, 0.59)], [], [(0, 1, 2, 3), (4, 7, 6, 5), (0, 4, 5, 1), (1, 5, 6, 2), (2, 6, 7, 3), (3, 7, 4, 0), (8, 9, 10, 11), (12, 15, 14, 13), (8, 12, 13, 9), (9, 13, 14, 10), (10, 14, 15, 11), (11, 15, 12, 8), (16, 17, 18, 19), (20, 23, 22, 21), (16, 20, 21, 17), (17, 21, 22, 18), (18, 22, 23, 19), (19, 23, 20, 16), (24, 25, 26, 27), (28, 31, 30, 29), (24, 28, 29, 25), (25, 29, 30, 26), (26, 30, 31, 27), (27, 31, 28, 24), (32, 33, 34, 35), (36, 39, 38, 37), (32, 36, 37, 33), (33, 37, 38, 34), (34, 38, 39, 35), (35, 39, 36, 32), (40, 41, 42, 43), (44, 47, 46, 45), (40, 44, 45, 41), (41, 45, 46, 42), (42, 46, 47, 43), (43, 47, 44, 40), (48, 49, 50, 51), (52, 55, 54, 53), (48, 52, 53, 49), (49, 53, 54, 50), (50, 54, 55, 51), (51, 55, 52, 48), (56, 57, 58, 59), (60, 63, 62, 61), (56, 60, 61, 57), (57, 61, 62, 58), (58, 62, 63, 59), (59, 63, 60, 56)])
me_curtain_output_top_mesh_001.materials.append(mat_splitter_curtain_rubber_preview)
me_curtain_output_top_mesh_001.update()
me_curtain_input_bottom_mesh_001 = bpy.data.meshes.new('curtain_input_bottom_mesh.001')
me_curtain_input_bottom_mesh_001.from_pydata([(-0.414, 0.21, 0.577), (-0.396, 0.21, 0.577), (-0.396, 0.79, 0.577), (-0.414, 0.79, 0.577), (-0.414, 0.21, 0.603), (-0.396, 0.21, 0.603), (-0.396, 0.79, 0.603), (-0.414, 0.79, 0.603), (-0.41, 0.2525, 0.42), (-0.4, 0.2525, 0.42), (-0.4, 0.2975, 0.42), (-0.41, 0.2975, 0.42), (-0.41, 0.2525, 0.59), (-0.4, 0.2525, 0.59), (-0.4, 0.2975, 0.59), (-0.41, 0.2975, 0.59), (-0.41, 0.3275, 0.41), (-0.4, 0.3275, 0.41), (-0.4, 0.3725, 0.41), (-0.41, 0.3725, 0.41), (-0.41, 0.3275, 0.58), (-0.4, 0.3275, 0.58), (-0.4, 0.3725, 0.58), (-0.41, 0.3725, 0.58), (-0.41, 0.4025, 0.42), (-0.4, 0.4025, 0.42), (-0.4, 0.4475, 0.42), (-0.41, 0.4475, 0.42), (-0.41, 0.4025, 0.59), (-0.4, 0.4025, 0.59), (-0.4, 0.4475, 0.59), (-0.41, 0.4475, 0.59), (-0.41, 0.4775, 0.41), (-0.4, 0.4775, 0.41), (-0.4, 0.5225, 0.41), (-0.41, 0.5225, 0.41), (-0.41, 0.4775, 0.58), (-0.4, 0.4775, 0.58), (-0.4, 0.5225, 0.58), (-0.41, 0.5225, 0.58), (-0.41, 0.5525, 0.42), (-0.4, 0.5525, 0.42), (-0.4, 0.5975, 0.42), (-0.41, 0.5975, 0.42), (-0.41, 0.5525, 0.59), (-0.4, 0.5525, 0.59), (-0.4, 0.5975, 0.59), (-0.41, 0.5975, 0.59), (-0.41, 0.6275, 0.41), (-0.4, 0.6275, 0.41), (-0.4, 0.6725, 0.41), (-0.41, 0.6725, 0.41), (-0.41, 0.6275, 0.58), (-0.4, 0.6275, 0.58), (-0.4, 0.6725, 0.58), (-0.41, 0.6725, 0.58), (-0.41, 0.7025, 0.42), (-0.4, 0.7025, 0.42), (-0.4, 0.7475, 0.42), (-0.41, 0.7475, 0.42), (-0.41, 0.7025, 0.59), (-0.4, 0.7025, 0.59), (-0.4, 0.7475, 0.59), (-0.41, 0.7475, 0.59)], [], [(0, 1, 2, 3), (4, 7, 6, 5), (0, 4, 5, 1), (1, 5, 6, 2), (2, 6, 7, 3), (3, 7, 4, 0), (8, 9, 10, 11), (12, 15, 14, 13), (8, 12, 13, 9), (9, 13, 14, 10), (10, 14, 15, 11), (11, 15, 12, 8), (16, 17, 18, 19), (20, 23, 22, 21), (16, 20, 21, 17), (17, 21, 22, 18), (18, 22, 23, 19), (19, 23, 20, 16), (24, 25, 26, 27), (28, 31, 30, 29), (24, 28, 29, 25), (25, 29, 30, 26), (26, 30, 31, 27), (27, 31, 28, 24), (32, 33, 34, 35), (36, 39, 38, 37), (32, 36, 37, 33), (33, 37, 38, 34), (34, 38, 39, 35), (35, 39, 36, 32), (40, 41, 42, 43), (44, 47, 46, 45), (40, 44, 45, 41), (41, 45, 46, 42), (42, 46, 47, 43), (43, 47, 44, 40), (48, 49, 50, 51), (52, 55, 54, 53), (48, 52, 53, 49), (49, 53, 54, 50), (50, 54, 55, 51), (51, 55, 52, 48), (56, 57, 58, 59), (60, 63, 62, 61), (56, 60, 61, 57), (57, 61, 62, 58), (58, 62, 63, 59), (59, 63, 60, 56)])
me_curtain_input_bottom_mesh_001.materials.append(mat_splitter_curtain_rubber_preview)
me_curtain_input_bottom_mesh_001.update()
me_curtain_output_bottom_mesh_001 = bpy.data.meshes.new('curtain_output_bottom_mesh.001')
me_curtain_output_bottom_mesh_001.from_pydata([(0.396, 0.21, 0.577), (0.414, 0.21, 0.577), (0.414, 0.79, 0.577), (0.396, 0.79, 0.577), (0.396, 0.21, 0.603), (0.414, 0.21, 0.603), (0.414, 0.79, 0.603), (0.396, 0.79, 0.603), (0.4, 0.2525, 0.42), (0.41, 0.2525, 0.42), (0.41, 0.2975, 0.42), (0.4, 0.2975, 0.42), (0.4, 0.2525, 0.59), (0.41, 0.2525, 0.59), (0.41, 0.2975, 0.59), (0.4, 0.2975, 0.59), (0.4, 0.3275, 0.41), (0.41, 0.3275, 0.41), (0.41, 0.3725, 0.41), (0.4, 0.3725, 0.41), (0.4, 0.3275, 0.58), (0.41, 0.3275, 0.58), (0.41, 0.3725, 0.58), (0.4, 0.3725, 0.58), (0.4, 0.4025, 0.42), (0.41, 0.4025, 0.42), (0.41, 0.4475, 0.42), (0.4, 0.4475, 0.42), (0.4, 0.4025, 0.59), (0.41, 0.4025, 0.59), (0.41, 0.4475, 0.59), (0.4, 0.4475, 0.59), (0.4, 0.4775, 0.41), (0.41, 0.4775, 0.41), (0.41, 0.5225, 0.41), (0.4, 0.5225, 0.41), (0.4, 0.4775, 0.58), (0.41, 0.4775, 0.58), (0.41, 0.5225, 0.58), (0.4, 0.5225, 0.58), (0.4, 0.5525, 0.42), (0.41, 0.5525, 0.42), (0.41, 0.5975, 0.42), (0.4, 0.5975, 0.42), (0.4, 0.5525, 0.59), (0.41, 0.5525, 0.59), (0.41, 0.5975, 0.59), (0.4, 0.5975, 0.59), (0.4, 0.6275, 0.41), (0.41, 0.6275, 0.41), (0.41, 0.6725, 0.41), (0.4, 0.6725, 0.41), (0.4, 0.6275, 0.58), (0.41, 0.6275, 0.58), (0.41, 0.6725, 0.58), (0.4, 0.6725, 0.58), (0.4, 0.7025, 0.42), (0.41, 0.7025, 0.42), (0.41, 0.7475, 0.42), (0.4, 0.7475, 0.42), (0.4, 0.7025, 0.59), (0.41, 0.7025, 0.59), (0.41, 0.7475, 0.59), (0.4, 0.7475, 0.59)], [], [(0, 1, 2, 3), (4, 7, 6, 5), (0, 4, 5, 1), (1, 5, 6, 2), (2, 6, 7, 3), (3, 7, 4, 0), (8, 9, 10, 11), (12, 15, 14, 13), (8, 12, 13, 9), (9, 13, 14, 10), (10, 14, 15, 11), (11, 15, 12, 8), (16, 17, 18, 19), (20, 23, 22, 21), (16, 20, 21, 17), (17, 21, 22, 18), (18, 22, 23, 19), (19, 23, 20, 16), (24, 25, 26, 27), (28, 31, 30, 29), (24, 28, 29, 25), (25, 29, 30, 26), (26, 30, 31, 27), (27, 31, 28, 24), (32, 33, 34, 35), (36, 39, 38, 37), (32, 36, 37, 33), (33, 37, 38, 34), (34, 38, 39, 35), (35, 39, 36, 32), (40, 41, 42, 43), (44, 47, 46, 45), (40, 44, 45, 41), (41, 45, 46, 42), (42, 46, 47, 43), (43, 47, 44, 40), (48, 49, 50, 51), (52, 55, 54, 53), (48, 52, 53, 49), (49, 53, 54, 50), (50, 54, 55, 51), (51, 55, 52, 48), (56, 57, 58, 59), (60, 63, 62, 61), (56, 60, 61, 57), (57, 61, 62, 58), (58, 62, 63, 59), (59, 63, 60, 56)])
me_curtain_output_bottom_mesh_001.materials.append(mat_splitter_curtain_rubber_preview)
me_curtain_output_bottom_mesh_001.update()

# ---- objects
ob_conveyor_splitter_root = bpy.data.objects.new('conveyor_splitter_root', None)
ob_frame = bpy.data.objects.new('frame', me_frame_mesh)
ob_side_rails = bpy.data.objects.new('side_rails', None)
ob_side_rails_geometry = bpy.data.objects.new('side_rails_geometry', me_side_rails_geometry_mesh)
ob_belt_surface_top = bpy.data.objects.new('belt_surface_top', me_belt_surface_top_mesh)
ob_belt_surface_bottom = bpy.data.objects.new('belt_surface_bottom', me_belt_surface_bottom_mesh)
ob_rollers = bpy.data.objects.new('rollers', None)
ob_roller_input_top = bpy.data.objects.new('roller_input_top', me_roller_input_top_mesh)
ob_roller_output_top = bpy.data.objects.new('roller_output_top', me_roller_output_top_mesh)
ob_roller_input_bottom = bpy.data.objects.new('roller_input_bottom', me_roller_input_bottom_mesh)
ob_roller_output_bottom = bpy.data.objects.new('roller_output_bottom', me_roller_output_bottom_mesh)
ob_conveyor_splitter_preview_key_light = bpy.data.objects.new('conveyor_splitter_preview_key_light', light_conveyor_splitter_preview_key_light_data)
ob_conveyor_splitter_preview_camera = bpy.data.objects.new('conveyor_splitter_preview_camera', cam_conveyor_splitter_preview_camera_data)
ob_cover = bpy.data.objects.new('cover', me_cover_mesh)
ob_cover_warning_strips = bpy.data.objects.new('cover_warning_strips', me_cover_warning_strips_mesh_001)
ob_cover_top_service_ribs = bpy.data.objects.new('cover_top_service_ribs', me_cover_top_service_ribs_mesh_001)
ob_curtain_input_top = bpy.data.objects.new('curtain_input_top', me_curtain_input_top_mesh_001)
ob_curtain_output_top = bpy.data.objects.new('curtain_output_top', me_curtain_output_top_mesh_001)
ob_curtain_input_bottom = bpy.data.objects.new('curtain_input_bottom', me_curtain_input_bottom_mesh_001)
ob_curtain_output_bottom = bpy.data.objects.new('curtain_output_bottom', me_curtain_output_bottom_mesh_001)

# ---- transforms, parenting, visibility, modifiers, constraints
ob_conveyor_splitter_root.location = (0.0, 0.0, 0.0)
ob_conveyor_splitter_root.empty_display_size = 0.16
ob_frame.parent = ob_conveyor_splitter_root
ob_frame.location = (0.0, 0.0, 0.0)
_m = ob_frame.modifiers.new('weighted normals', 'WEIGHTED_NORMAL')
_m = ob_frame.modifiers.new('small bevels for industrial edges', 'BEVEL')
_m.width = 0.008
_m.width_pct = 0.008
ob_side_rails.parent = ob_conveyor_splitter_root
ob_side_rails.location = (0.0, 0.0, 0.0)
ob_side_rails_geometry.parent = ob_side_rails
ob_side_rails_geometry.location = (0.0, 0.0, 0.0)
_m = ob_side_rails_geometry.modifiers.new('weighted normals', 'WEIGHTED_NORMAL')
ob_belt_surface_top.parent = ob_conveyor_splitter_root
ob_belt_surface_top.location = (0.0, 0.0, 0.0)
_m = ob_belt_surface_top.modifiers.new('weighted normals', 'WEIGHTED_NORMAL')
ob_belt_surface_bottom.parent = ob_conveyor_splitter_root
ob_belt_surface_bottom.location = (0.0, 0.0, 0.0)
_m = ob_belt_surface_bottom.modifiers.new('weighted normals', 'WEIGHTED_NORMAL')
ob_rollers.parent = ob_conveyor_splitter_root
ob_rollers.location = (0.0, 0.0, 0.0)
ob_rollers.empty_display_size = 0.12
ob_roller_input_top.parent = ob_rollers
ob_roller_input_top.location = (-0.43, -0.5, 0.145)
_m = ob_roller_input_top.modifiers.new('weighted normals', 'WEIGHTED_NORMAL')
ob_roller_output_top.parent = ob_rollers
ob_roller_output_top.location = (0.43, -0.5, 0.145)
_m = ob_roller_output_top.modifiers.new('weighted normals', 'WEIGHTED_NORMAL')
ob_roller_input_bottom.parent = ob_rollers
ob_roller_input_bottom.location = (-0.43, 0.5, 0.145)
_m = ob_roller_input_bottom.modifiers.new('weighted normals', 'WEIGHTED_NORMAL')
ob_roller_output_bottom.parent = ob_rollers
ob_roller_output_bottom.location = (0.43, 0.5, 0.145)
_m = ob_roller_output_bottom.modifiers.new('weighted normals', 'WEIGHTED_NORMAL')
ob_conveyor_splitter_preview_key_light.location = (0.0, -2.4, 2.6)
ob_conveyor_splitter_preview_key_light.hide_render = True
ob_conveyor_splitter_preview_camera.location = (1.3, -1.9, 1.45)
ob_conveyor_splitter_preview_camera.rotation_euler = (1.047, 0.0, 0.5934)
ob_conveyor_splitter_preview_camera.hide_render = True
ob_cover.location = (0.0, 0.0, -0.08626)
ob_cover.scale = (1.0, 1.048, 1.0)
ob_cover.color = (0.5, 0.56, 0.55, 1.0)
_m = ob_cover.modifiers.new('rounded pass-through cover bevels', 'BEVEL')
_m.width = 0.026
_m.width_pct = 0.026
_m.segments = 4
_m = ob_cover.modifiers.new('weighted cover normals', 'WEIGHTED_NORMAL')
ob_cover_warning_strips.parent = ob_cover
ob_cover_warning_strips.location = (0.0, 0.0, 0.0)
ob_cover_warning_strips.color = (0.95, 0.78, 0.12, 1.0)
_m = ob_cover_warning_strips.modifiers.new('warning strip bevels', 'BEVEL')
_m.width = 0.005
_m.width_pct = 0.005
_m = ob_cover_warning_strips.modifiers.new('weighted warning normals', 'WEIGHTED_NORMAL')
ob_cover_top_service_ribs.parent = ob_cover
ob_cover_top_service_ribs.location = (0.0, 0.0, 0.0)
ob_cover_top_service_ribs.color = (0.5, 0.56, 0.55, 1.0)
_m = ob_cover_top_service_ribs.modifiers.new('service rib bevels', 'BEVEL')
_m.width = 0.007
_m.width_pct = 0.007
_m.segments = 2
_m = ob_cover_top_service_ribs.modifiers.new('weighted rib normals', 'WEIGHTED_NORMAL')
ob_curtain_input_top.parent = ob_cover
ob_curtain_input_top.location = (0.0, 0.0, 0.0)
ob_curtain_input_top.color = (0.005, 0.006, 0.006, 1.0)
_m = ob_curtain_input_top.modifiers.new('soft thin rubber lamella edges', 'BEVEL')
_m.width = 0.0025
_m.width_pct = 0.0025
_m = ob_curtain_input_top.modifiers.new('weighted curtain normals', 'WEIGHTED_NORMAL')
ob_curtain_output_top.parent = ob_cover
ob_curtain_output_top.location = (0.0, 0.0, 0.0)
ob_curtain_output_top.color = (0.005, 0.006, 0.006, 1.0)
_m = ob_curtain_output_top.modifiers.new('soft thin rubber lamella edges', 'BEVEL')
_m.width = 0.0025
_m.width_pct = 0.0025
_m = ob_curtain_output_top.modifiers.new('weighted curtain normals', 'WEIGHTED_NORMAL')
ob_curtain_input_bottom.parent = ob_cover
ob_curtain_input_bottom.location = (0.0, 0.0, 0.0)
ob_curtain_input_bottom.color = (0.005, 0.006, 0.006, 1.0)
_m = ob_curtain_input_bottom.modifiers.new('soft thin rubber lamella edges', 'BEVEL')
_m.width = 0.0025
_m.width_pct = 0.0025
_m = ob_curtain_input_bottom.modifiers.new('weighted curtain normals', 'WEIGHTED_NORMAL')
ob_curtain_output_bottom.parent = ob_cover
ob_curtain_output_bottom.location = (0.0, 0.0, 0.0)
ob_curtain_output_bottom.color = (0.005, 0.006, 0.006, 1.0)
_m = ob_curtain_output_bottom.modifiers.new('soft thin rubber lamella edges', 'BEVEL')
_m.width = 0.0025
_m.width_pct = 0.0025
_m = ob_curtain_output_bottom.modifiers.new('weighted curtain normals', 'WEIGHTED_NORMAL')

# ---- collection membership
scene.collection.objects.link(ob_conveyor_splitter_root)
scene.collection.objects.link(ob_frame)
scene.collection.objects.link(ob_side_rails)
scene.collection.objects.link(ob_side_rails_geometry)
scene.collection.objects.link(ob_belt_surface_top)
scene.collection.objects.link(ob_belt_surface_bottom)
scene.collection.objects.link(ob_rollers)
scene.collection.objects.link(ob_roller_input_top)
scene.collection.objects.link(ob_roller_output_top)
scene.collection.objects.link(ob_roller_input_bottom)
scene.collection.objects.link(ob_roller_output_bottom)
scene.collection.objects.link(ob_conveyor_splitter_preview_key_light)
scene.collection.objects.link(ob_conveyor_splitter_preview_camera)
scene.collection.objects.link(ob_cover)
scene.collection.objects.link(ob_cover_warning_strips)
scene.collection.objects.link(ob_cover_top_service_ribs)
scene.collection.objects.link(ob_curtain_input_top)
scene.collection.objects.link(ob_curtain_output_top)
scene.collection.objects.link(ob_curtain_input_bottom)
scene.collection.objects.link(ob_curtain_output_bottom)

# ---- scene / render settings (as saved in the file)
scene.camera = ob_conveyor_splitter_preview_camera
scene.frame_start = 1; scene.frame_end = 60; scene.frame_set(1)
scene.render.engine = 'CYCLES'
scene.render.bake_bias = 0.0
scene.render.bake_samples = 0
scene.cycles.sampling_pattern = 'TABULATED_SOBOL'
scene.eevee.use_volume_custom_range = False
bpy.context.view_layer.update()

# ---- added for rendering (the .blend has no usable light): sun + grey world if the file has none
light_auto_sun = bpy.data.lights.new('AutoSun', 'SUN')
light_auto_sun.energy = 3.0
light_auto_sun.angle = 0.0523599
ob_auto_sun = bpy.data.objects.new('AutoSun', light_auto_sun)
scene.collection.objects.link(ob_auto_sun)
ob_auto_sun.rotation_euler = (0.872665, 0.174533, 0.523599)
if scene.world is None:
    world_auto = bpy.data.worlds.new('AutoWorld')
    world_auto.color = (0.3, 0.3, 0.3)
    scene.world = world_auto
bpy.context.view_layer.update()
